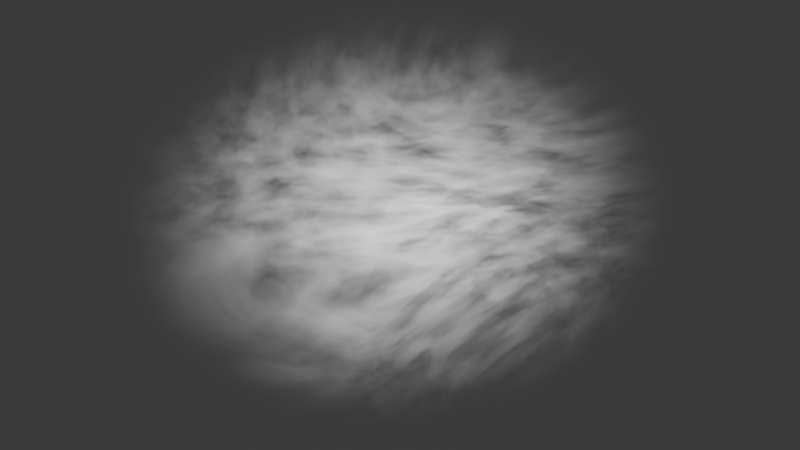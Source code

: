# Source: steam.blend  (saved by Blender 5.1.29; exported with 4.5.12 LTS)
import bpy
from mathutils import Matrix  # noqa: F401  (used for matrix-valued properties, if any)

bpy.ops.wm.read_factory_settings(use_empty=True)
scene = bpy.context.scene
scene.name = 'Scene'

# ---- collections
col_collection = bpy.data.collections.new('Collection'); scene.collection.children.link(col_collection)

# ---- materials (node trees are filled in below, after node groups)
mat_steam = bpy.data.materials.new('steam')
mat_steam.alpha_threshold = 0.0
mat_steam.use_backface_culling_lightprobe_volume = False
mat_steam.roughness = 0.5
mat_steam.line_color = (0.0, 0.0, 0.0, 1.0)

# ---- material node trees
mat_steam.use_nodes = True; mat_steam.node_tree.nodes.clear()
_N = mat_steam.node_tree.nodes; _L = mat_steam.node_tree.links
n0 = _N.new('ShaderNodeOutputMaterial'); n0.name = 'Material Output'; n0.location = (425, 160)
n1 = _N.new('ShaderNodeVolumePrincipled'); n1.name = 'Principled Volume'; n1.location = (-100, 13)
n1.inputs[0].default_value = (1.0, 1.0, 1.0, 1.0)
n1.inputs[6].default_value = 0.2
n2 = _N.new('ShaderNodeTexNoise'); n2.name = 'Noise Texture'; n2.location = (-892, 36)
n2.width = 145
n2.noise_dimensions = '4D'
n2.inputs[1].default_value = 3.6
n2.inputs[2].default_value = -1.1
n2.inputs[8].default_value = 13.0
n3 = _N.new('ShaderNodeValToRGB'); n3.name = 'Color Ramp'; n3.location = (-695, 134)
while len(n3.color_ramp.elements) > 1: n3.color_ramp.elements.remove(n3.color_ramp.elements[-1])
n3.color_ramp.elements[0].position = 0.5159; n3.color_ramp.elements[0].color = (0.0, 0.0, 0.0, 1.0)
_e = n3.color_ramp.elements.new(0.5159); _e.color = (1.0, 1.0, 1.0, 1.0)
n4 = _N.new('ShaderNodeTexGradient'); n4.name = 'Gradient Texture'; n4.location = (-475, 334)
n4.gradient_type = 'QUADRATIC_SPHERE'
n5 = _N.new('ShaderNodeMapping'); n5.name = 'Mapping'; n5.location = (-647, 420)
n6 = _N.new('ShaderNodeTexCoord'); n6.name = 'Texture Coordinate'; n6.location = (-853, 520)
n7 = _N.new('ShaderNodeMath'); n7.name = 'Math'; n7.location = (-875, 251)
n7.operation = 'DIVIDE'
n7.inputs[1].default_value = -2.0
n8 = _N.new('ShaderNodeValue'); n8.name = 'Value'; n8.location = (-1060, 224)
n8.outputs[0].default_value = 2.0
n9 = _N.new('ShaderNodeMath'); n9.name = 'Math.001'; n9.location = (-76, 187)
n9.operation = 'MULTIPLY'
_L.new(n2.outputs[0], n3.inputs[0])
_L.new(n3.outputs[0], n1.inputs[2])
_L.new(n5.outputs[0], n4.inputs[0])
_L.new(n6.outputs[0], n5.inputs[0])
_L.new(n8.outputs[0], n7.inputs[0])
_L.new(n8.outputs[0], n5.inputs[3])
_L.new(n7.outputs[0], n5.inputs[1])
_L.new(n9.outputs[0], n0.inputs[1])
_L.new(n3.outputs[0], n9.inputs[0])
_L.new(n4.outputs[1], n9.inputs[1])
n0.is_active_output = True

# ---- world
world_world = bpy.data.worlds.new('World'); scene.world = world_world
world_world.use_nodes = True; world_world.node_tree.nodes.clear()
_N = world_world.node_tree.nodes; _L = world_world.node_tree.links
n0 = _N.new('ShaderNodeOutputWorld'); n0.name = 'World Output'; n0.location = (200, 100)
n1 = _N.new('ShaderNodeBackground'); n1.name = 'Background'; n1.location = (-200, 100)
n1.inputs[0].default_value = (0.05088, 0.05088, 0.05088, 1.0)
_L.new(n1.outputs[0], n0.inputs[0])
n0.is_active_output = True
world_world.color = (0.05088, 0.05088, 0.05088)
world_world.sun_shadow_jitter_overblur = 0.0

# ---- cameras
cam_camera = bpy.data.cameras.new('Camera')
cam_camera.clip_end = 100.0
cam_camera.ortho_scale = 7.314

# ---- lights
light_light = bpy.data.lights.new('Light', 'POINT')
light_light.energy = 1000.0
light_light.shadow_soft_size = 0.1

# ---- meshes
me_cube_001 = bpy.data.meshes.new('Cube.001')
me_cube_001.from_pydata([(-2.475, -2.475, -2.475), (-2.475, -2.475, 2.475), (-2.475, 2.475, -2.475), (-2.475, 2.475, 2.475), (2.475, -2.475, -2.475), (2.475, -2.475, 2.475), (2.475, 2.475, -2.475), (2.475, 2.475, 2.475)], [], [(0, 1, 3, 2), (2, 3, 7, 6), (6, 7, 5, 4), (4, 5, 1, 0), (2, 6, 4, 0), (7, 3, 1, 5)])
_uv = me_cube_001.uv_layers.new(name='UVMap')
_uv.uv.foreach_set('vector', [0.375, 0.0, 0.625, 0.0, 0.625, 0.25, 0.375, 0.25, 0.375, 0.25, 0.625, 0.25, 0.625, 0.5, 0.375, 0.5, 0.375, 0.5, 0.625, 0.5, 0.625, 0.75, 0.375, 0.75, 0.375, 0.75, 0.625, 0.75, 0.625, 1.0, 0.375, 1.0, 0.125, 0.5, 0.375, 0.5, 0.375, 0.75, 0.125, 0.75, 0.625, 0.5, 0.875, 0.5, 0.875, 0.75, 0.625, 0.75])
me_cube_001.materials.append(mat_steam)
me_cube_001.update()

# ---- objects
ob_light = bpy.data.objects.new('Light', light_light)
ob_camera = bpy.data.objects.new('Camera', cam_camera)
ob_cube = bpy.data.objects.new('Cube', me_cube_001)

# ---- transforms, parenting, visibility, modifiers, constraints
ob_light.location = (4.076, 1.005, 5.904)
ob_light.rotation_euler = (0.6503, 0.05522, 1.866)
ob_light.lock_rotations_4d = False
ob_light.empty_display_type = 'ARROWS'
ob_light.color = (0.0, 0.0, 0.0, 0.0)
ob_light.lineart.crease_threshold = 0.0
ob_camera.location = (17.39, -2.37, 9.122)
ob_camera.rotation_euler = (1.088, -1.064e-06, 1.436)
ob_camera.lock_rotations_4d = False
ob_camera.empty_display_type = 'ARROWS'
ob_camera.color = (0.0, 0.0, 0.0, 0.0)
ob_camera.display_type = 'WIRE'
ob_camera.lineart.crease_threshold = 0.0
ob_cube.location = (0.0, 0.0, 0.0)
ob_cube.scale = (1.248, 2.044, 1.609)

# ---- collection membership
col_collection.objects.link(ob_light)
col_collection.objects.link(ob_camera)
col_collection.objects.link(ob_cube)

# ---- scene / render settings (as saved in the file)
scene.camera = ob_camera
scene.frame_start = 1; scene.frame_end = 250; scene.frame_set(1)
scene.render.engine = 'CYCLES'
scene.render.image_settings.file_format = 'WEBP'
scene.render.film_transparent = True
scene.render.bake_bias = 0.0
scene.render.bake_samples = 0
scene.cycles.samples = 256
scene.cycles.sampling_pattern = 'TABULATED_SOBOL'
scene.eevee.use_volume_custom_range = False
bpy.context.view_layer.update()
